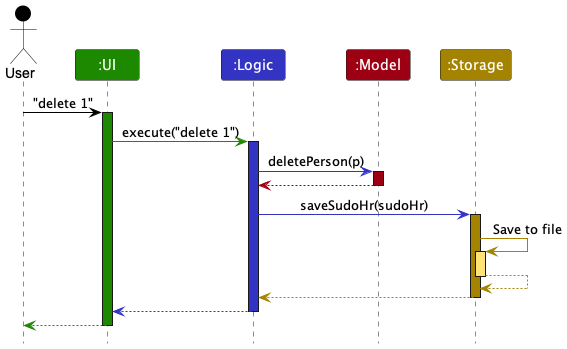

The diagram above was rendered by PlantUML. Its source (embedded in the PNG):
@startuml
!include style.puml

Actor User as user USER_COLOR
Participant ":UI" as ui UI_COLOR
Participant ":Logic" as logic LOGIC_COLOR
Participant ":Model" as model MODEL_COLOR
Participant ":Storage" as storage STORAGE_COLOR

user -[USER_COLOR]> ui : "delete 1"
activate ui UI_COLOR

ui -[UI_COLOR]> logic : execute("delete 1")
activate logic LOGIC_COLOR

logic -[LOGIC_COLOR]> model : deletePerson(p)
activate model MODEL_COLOR

model -[MODEL_COLOR]-> logic
deactivate model

logic -[LOGIC_COLOR]> storage : saveSudoHr(sudoHr)
activate storage STORAGE_COLOR

storage -[STORAGE_COLOR]> storage : Save to file
activate storage STORAGE_COLOR_T1
storage --[STORAGE_COLOR]> storage
deactivate storage

storage --[STORAGE_COLOR]> logic
deactivate storage

logic --[LOGIC_COLOR]> ui
deactivate logic

ui--[UI_COLOR]> user
deactivate ui
@enduml